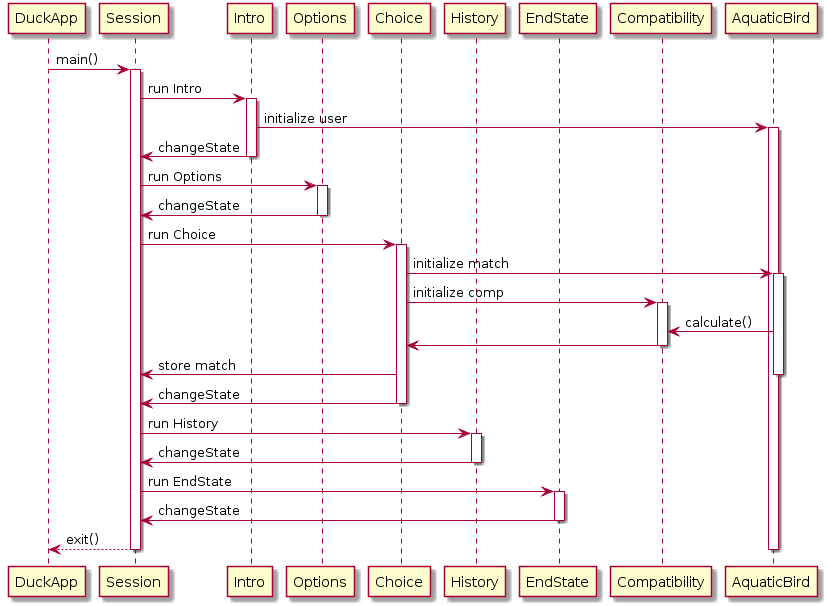

The diagram above was rendered by PlantUML. Its source (embedded in the PNG):
@startuml
participant "DuckApp" as A
participant "Session" as B
participant "Intro" as C
participant "Options" as D
participant "Choice" as E
participant "History" as F
participant "EndState" as G
participant "Compatibility" as H
participant "AquaticBird" as I

A -> B: main()
activate B

B -> C: run Intro
activate C

C->I: initialize user
activate I

C -> B: changeState
deactivate C

B -> D: run Options
activate D

D -> B: changeState
deactivate D

B -> E: run Choice
activate E

E->I: initialize match
activate I

E -> H: initialize comp
activate H

I->H: calculate()

H->E: 
deactivate H

E->B: store match
deactivate I

E -> B: changeState
deactivate E

B -> F: run History
activate F

F -> B: changeState
deactivate F

B -> G: run EndState
activate G

G -> B: changeState
deactivate G

B --> A: exit()
deactivate B
deactivate I
@enduml